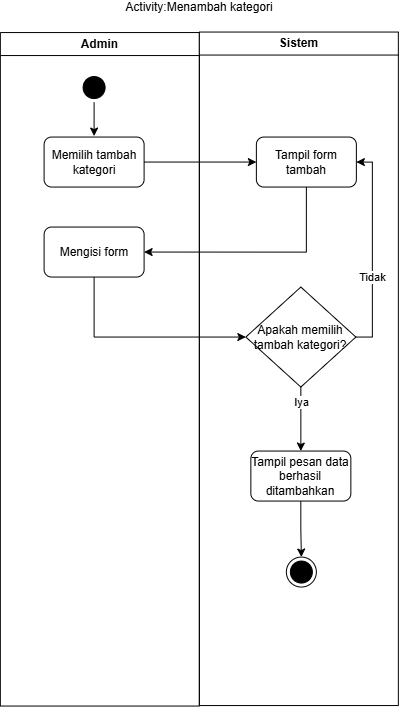

The diagram above was exported from draw.io. Its source (the exported page's mxGraphModel, read from the mxfile embedded in the PNG):
<mxGraphModel dx="808" dy="779" grid="1" gridSize="10" guides="1" tooltips="1" connect="1" arrows="1" fold="1" page="1" pageScale="1" pageWidth="850" pageHeight="1100" math="0" shadow="0">
  <root>
    <mxCell id="0" />
    <mxCell id="1" parent="0" />
    <mxCell id="0LtPxtzyw7cNHyAtDg3o-1" parent="1" style="swimlane;whiteSpace=wrap;html=1;" value="Admin" vertex="1">
      <mxGeometry height="673.5" width="199" x="228" y="66.5" as="geometry" />
    </mxCell>
    <mxCell id="QNNt06ork45QKcggacAT-2" edge="1" parent="0LtPxtzyw7cNHyAtDg3o-1" source="0LtPxtzyw7cNHyAtDg3o-3" style="edgeStyle=none;html=1;entryX=0.5;entryY=0;entryDx=0;entryDy=0;">
      <mxGeometry relative="1" as="geometry">
        <mxPoint x="93.75" y="103.5" as="targetPoint" />
      </mxGeometry>
    </mxCell>
    <mxCell id="0LtPxtzyw7cNHyAtDg3o-3" parent="0LtPxtzyw7cNHyAtDg3o-1" style="ellipse;html=1;shape=startState;fillColor=#000000;strokeColor=#000000;" value="" vertex="1">
      <mxGeometry height="30" width="30" x="78.75" y="40" as="geometry" />
    </mxCell>
    <mxCell id="0LtPxtzyw7cNHyAtDg3o-6" edge="1" parent="0LtPxtzyw7cNHyAtDg3o-1" style="edgeStyle=orthogonalEdgeStyle;rounded=0;orthogonalLoop=1;jettySize=auto;html=1;">
      <mxGeometry relative="1" as="geometry">
        <mxPoint x="93.75" y="339.5" as="sourcePoint" />
      </mxGeometry>
    </mxCell>
    <mxCell id="0LtPxtzyw7cNHyAtDg3o-7" edge="1" parent="0LtPxtzyw7cNHyAtDg3o-1" style="edgeStyle=orthogonalEdgeStyle;rounded=0;orthogonalLoop=1;jettySize=auto;html=1;">
      <mxGeometry relative="1" as="geometry">
        <mxPoint x="93.74999999999977" y="388.75" as="sourcePoint" />
      </mxGeometry>
    </mxCell>
    <mxCell id="0LtPxtzyw7cNHyAtDg3o-56" edge="1" parent="0LtPxtzyw7cNHyAtDg3o-1" style="edgeStyle=orthogonalEdgeStyle;rounded=0;orthogonalLoop=1;jettySize=auto;html=1;">
      <mxGeometry relative="1" as="geometry">
        <mxPoint x="100.5" y="549.5" as="sourcePoint" />
      </mxGeometry>
    </mxCell>
    <mxCell id="0LtPxtzyw7cNHyAtDg3o-10" parent="1" style="swimlane;whiteSpace=wrap;html=1;" value="Sistem" vertex="1">
      <mxGeometry height="673.5" width="199" x="427" y="66" as="geometry" />
    </mxCell>
    <mxCell id="0LtPxtzyw7cNHyAtDg3o-11" edge="1" parent="0LtPxtzyw7cNHyAtDg3o-10" style="edgeStyle=orthogonalEdgeStyle;rounded=0;orthogonalLoop=1;jettySize=auto;html=1;entryX=0.5;entryY=0;entryDx=0;entryDy=0;">
      <mxGeometry relative="1" as="geometry">
        <mxPoint x="100.00999999999999" y="320" as="sourcePoint" />
      </mxGeometry>
    </mxCell>
    <mxCell id="0LtPxtzyw7cNHyAtDg3o-59" edge="1" parent="0LtPxtzyw7cNHyAtDg3o-10" style="edgeStyle=orthogonalEdgeStyle;rounded=0;orthogonalLoop=1;jettySize=auto;html=1;entryX=0.5;entryY=0;entryDx=0;entryDy=0;">
      <mxGeometry relative="1" as="geometry">
        <mxPoint x="99.53846153846143" y="689.9604931020258" as="sourcePoint" />
      </mxGeometry>
    </mxCell>
    <mxCell id="0LtPxtzyw7cNHyAtDg3o-63" connectable="0" parent="0LtPxtzyw7cNHyAtDg3o-59" style="edgeLabel;html=1;align=center;verticalAlign=middle;resizable=0;points=[];" value="Iya" vertex="1">
      <mxGeometry relative="1" x="-0.4558" as="geometry">
        <mxPoint as="offset" />
      </mxGeometry>
    </mxCell>
    <mxCell id="0LtPxtzyw7cNHyAtDg3o-68" parent="0LtPxtzyw7cNHyAtDg3o-10" style="html=1;dashed=0;whiteSpace=wrap;rounded=1;" value="Mengisi form" vertex="1">
      <mxGeometry height="50" width="100" x="-155.25" y="195" as="geometry" />
    </mxCell>
    <mxCell id="0LtPxtzyw7cNHyAtDg3o-30" parent="0LtPxtzyw7cNHyAtDg3o-10" style="html=1;dashed=0;whiteSpace=wrap;rounded=1;" value="Memilih tambah kategori" vertex="1">
      <mxGeometry height="50" width="100" x="-155.25" y="105" as="geometry" />
    </mxCell>
    <mxCell id="0LtPxtzyw7cNHyAtDg3o-20" parent="0LtPxtzyw7cNHyAtDg3o-10" style="ellipse;html=1;shape=endState;fillColor=#000000;strokeColor=#000000;" value="" vertex="1">
      <mxGeometry height="30" width="30" x="87.00999999999999" y="525" as="geometry" />
    </mxCell>
    <mxCell id="0LtPxtzyw7cNHyAtDg3o-78" edge="1" parent="0LtPxtzyw7cNHyAtDg3o-10" source="0LtPxtzyw7cNHyAtDg3o-75" style="edgeStyle=orthogonalEdgeStyle;rounded=0;orthogonalLoop=1;jettySize=auto;html=1;entryX=0.5;entryY=0;entryDx=0;entryDy=0;" target="0LtPxtzyw7cNHyAtDg3o-77">
      <mxGeometry relative="1" as="geometry" />
    </mxCell>
    <mxCell id="0LtPxtzyw7cNHyAtDg3o-79" connectable="0" parent="0LtPxtzyw7cNHyAtDg3o-78" style="edgeLabel;html=1;align=center;verticalAlign=middle;resizable=0;points=[];" value="Iya" vertex="1">
      <mxGeometry relative="1" x="-0.5268" as="geometry">
        <mxPoint as="offset" />
      </mxGeometry>
    </mxCell>
    <mxCell id="0LtPxtzyw7cNHyAtDg3o-75" parent="0LtPxtzyw7cNHyAtDg3o-10" style="rhombus;whiteSpace=wrap;html=1;fontColor=#000000;fillColor=#FFFFFF;strokeColor=#000000;" value="Apakah memilih tambah kategori?" vertex="1">
      <mxGeometry height="100" width="110.01" x="46.49000000000001" y="255" as="geometry" />
    </mxCell>
    <mxCell id="0LtPxtzyw7cNHyAtDg3o-80" edge="1" parent="0LtPxtzyw7cNHyAtDg3o-10" source="0LtPxtzyw7cNHyAtDg3o-77" style="edgeStyle=orthogonalEdgeStyle;rounded=0;orthogonalLoop=1;jettySize=auto;html=1;entryX=0.5;entryY=0;entryDx=0;entryDy=0;">
      <mxGeometry relative="1" as="geometry">
        <mxPoint x="102.00999999999999" y="525.0000000000002" as="targetPoint" />
      </mxGeometry>
    </mxCell>
    <mxCell id="0LtPxtzyw7cNHyAtDg3o-77" parent="0LtPxtzyw7cNHyAtDg3o-10" style="html=1;dashed=0;whiteSpace=wrap;rounded=1;" value="Tampil pesan data berhasil ditambahkan" vertex="1">
      <mxGeometry height="50" width="100" x="51.5" y="419" as="geometry" />
    </mxCell>
    <mxCell id="0LtPxtzyw7cNHyAtDg3o-81" edge="1" parent="0LtPxtzyw7cNHyAtDg3o-10" source="0LtPxtzyw7cNHyAtDg3o-75" style="edgeStyle=orthogonalEdgeStyle;rounded=0;orthogonalLoop=1;jettySize=auto;html=1;entryX=1;entryY=0.5;entryDx=0;entryDy=0;exitX=1;exitY=0.5;exitDx=0;exitDy=0;" target="0LtPxtzyw7cNHyAtDg3o-65">
      <mxGeometry relative="1" as="geometry">
        <Array as="points">
          <mxPoint x="173" y="305" />
          <mxPoint x="173" y="130.06" />
        </Array>
        <mxPoint x="151.5" y="380" as="targetPoint" />
      </mxGeometry>
    </mxCell>
    <mxCell id="0LtPxtzyw7cNHyAtDg3o-82" connectable="0" parent="0LtPxtzyw7cNHyAtDg3o-81" style="edgeLabel;html=1;align=center;verticalAlign=middle;resizable=0;points=[];" value="Tidak" vertex="1">
      <mxGeometry relative="1" x="-0.9137" y="1" as="geometry">
        <mxPoint x="7" y="-59" as="offset" />
      </mxGeometry>
    </mxCell>
    <mxCell id="0LtPxtzyw7cNHyAtDg3o-65" parent="0LtPxtzyw7cNHyAtDg3o-10" style="html=1;dashed=0;whiteSpace=wrap;rounded=1;" value="Tampil form tambah" vertex="1">
      <mxGeometry height="50" width="100" x="57.01999999999998" y="105" as="geometry" />
    </mxCell>
    <mxCell id="0LtPxtzyw7cNHyAtDg3o-70" edge="1" parent="0LtPxtzyw7cNHyAtDg3o-10" source="0LtPxtzyw7cNHyAtDg3o-30" style="edgeStyle=orthogonalEdgeStyle;rounded=0;orthogonalLoop=1;jettySize=auto;html=1;entryX=0;entryY=0.5;entryDx=0;entryDy=0;" target="0LtPxtzyw7cNHyAtDg3o-65">
      <mxGeometry relative="1" as="geometry">
        <mxPoint x="-45" y="286" as="targetPoint" />
      </mxGeometry>
    </mxCell>
    <mxCell id="0LtPxtzyw7cNHyAtDg3o-85" edge="1" parent="0LtPxtzyw7cNHyAtDg3o-10" source="0LtPxtzyw7cNHyAtDg3o-65" style="edgeStyle=orthogonalEdgeStyle;rounded=0;orthogonalLoop=1;jettySize=auto;html=1;entryX=1;entryY=0.5;entryDx=0;entryDy=0;exitX=0.5;exitY=1;exitDx=0;exitDy=0;" target="0LtPxtzyw7cNHyAtDg3o-68">
      <mxGeometry relative="1" as="geometry" />
    </mxCell>
    <mxCell id="0LtPxtzyw7cNHyAtDg3o-86" edge="1" parent="0LtPxtzyw7cNHyAtDg3o-10" source="0LtPxtzyw7cNHyAtDg3o-68" style="edgeStyle=orthogonalEdgeStyle;rounded=0;orthogonalLoop=1;jettySize=auto;html=1;entryX=0;entryY=0.5;entryDx=0;entryDy=0;exitX=0.5;exitY=1;exitDx=0;exitDy=0;" target="0LtPxtzyw7cNHyAtDg3o-75">
      <mxGeometry relative="1" as="geometry" />
    </mxCell>
    <mxCell id="0LtPxtzyw7cNHyAtDg3o-22" parent="1" style="text;html=1;whiteSpace=wrap;align=center;verticalAlign=middle;rounded=0;" value="Activity:Menambah kategori" vertex="1">
      <mxGeometry height="10" width="290" x="282" y="36" as="geometry" />
    </mxCell>
    <mxCell id="0LtPxtzyw7cNHyAtDg3o-25" edge="1" parent="1" style="rounded=0;orthogonalLoop=1;jettySize=auto;html=1;entryX=0;entryY=0.5;entryDx=0;entryDy=0;">
      <mxGeometry relative="1" as="geometry">
        <mxPoint x="465.01" y="495" as="targetPoint" />
      </mxGeometry>
    </mxCell>
    <mxCell id="0LtPxtzyw7cNHyAtDg3o-58" edge="1" parent="1" style="edgeStyle=orthogonalEdgeStyle;rounded=0;orthogonalLoop=1;jettySize=auto;html=1;entryX=0;entryY=0.5;entryDx=0;entryDy=0;">
      <mxGeometry relative="1" as="geometry">
        <mxPoint x="376.5" y="706" as="sourcePoint" />
      </mxGeometry>
    </mxCell>
  </root>
</mxGraphModel>